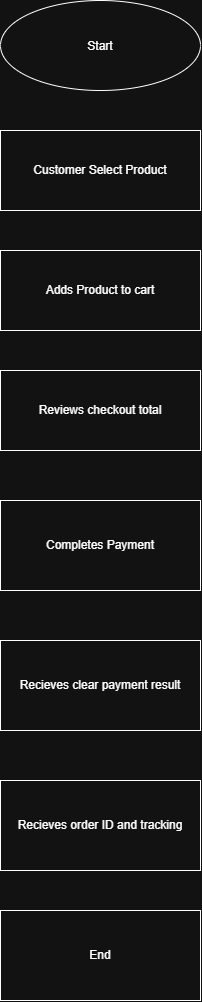

The diagram above was exported from draw.io. Its source (the exported page's mxGraphModel, read from the mxfile embedded in the PNG):
<mxGraphModel dx="647" dy="398" grid="1" gridSize="10" guides="1" tooltips="1" connect="1" arrows="1" fold="1" page="1" pageScale="1" pageWidth="850" pageHeight="1100" math="0" shadow="0">
  <root>
    <mxCell id="0" />
    <mxCell id="1" parent="0" />
    <mxCell id="n7WdFkPaJXYfCyrFbRKQ-21" parent="1" style="ellipse;whiteSpace=wrap;html=1;shapeInside=1;" value="Start" vertex="1">
      <mxGeometry height="90" width="200" x="200" y="10" as="geometry" />
    </mxCell>
    <mxCell id="n7WdFkPaJXYfCyrFbRKQ-22" parent="1" style="rounded=0;whiteSpace=wrap;html=1;" value="Customer Select Product" vertex="1">
      <mxGeometry height="80" width="200" x="200" y="140" as="geometry" />
    </mxCell>
    <mxCell id="n7WdFkPaJXYfCyrFbRKQ-23" parent="1" style="rounded=0;whiteSpace=wrap;html=1;" value="Recieves order ID and tracking" vertex="1">
      <mxGeometry height="90" width="200" x="200" y="790" as="geometry" />
    </mxCell>
    <mxCell id="n7WdFkPaJXYfCyrFbRKQ-24" parent="1" style="rounded=0;whiteSpace=wrap;html=1;" value="Recieves clear payment result" vertex="1">
      <mxGeometry height="90" width="200" x="200" y="650" as="geometry" />
    </mxCell>
    <mxCell id="n7WdFkPaJXYfCyrFbRKQ-25" parent="1" style="rounded=0;whiteSpace=wrap;html=1;" value="Completes Payment" vertex="1">
      <mxGeometry height="90" width="200" x="200" y="510" as="geometry" />
    </mxCell>
    <mxCell id="n7WdFkPaJXYfCyrFbRKQ-26" parent="1" style="rounded=0;whiteSpace=wrap;html=1;" value="Adds Product to cart" vertex="1">
      <mxGeometry height="80" width="200" x="200" y="260" as="geometry" />
    </mxCell>
    <mxCell id="n7WdFkPaJXYfCyrFbRKQ-28" parent="1" style="rounded=0;whiteSpace=wrap;html=1;" value="Reviews checkout total" vertex="1">
      <mxGeometry height="80" width="200" x="200" y="380" as="geometry" />
    </mxCell>
    <mxCell id="n7WdFkPaJXYfCyrFbRKQ-30" parent="1" style="rounded=0;whiteSpace=wrap;html=1;" value="End" vertex="1">
      <mxGeometry height="90" width="200" x="200" y="920" as="geometry" />
    </mxCell>
  </root>
</mxGraphModel>